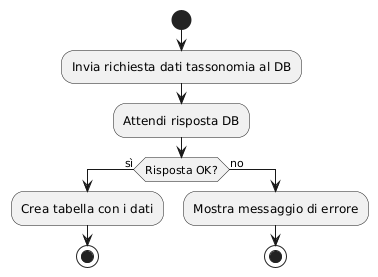

The diagram above was rendered by PlantUML. Its source (embedded in the PNG):
@startuml
start
:Invia richiesta dati tassonomia al DB;
:Attendi risposta DB;
if (Risposta OK?) then (sì)
  :Crea tabella con i dati;
  stop
else (no)
  :Mostra messaggio di errore;
  stop
endif
@enduml